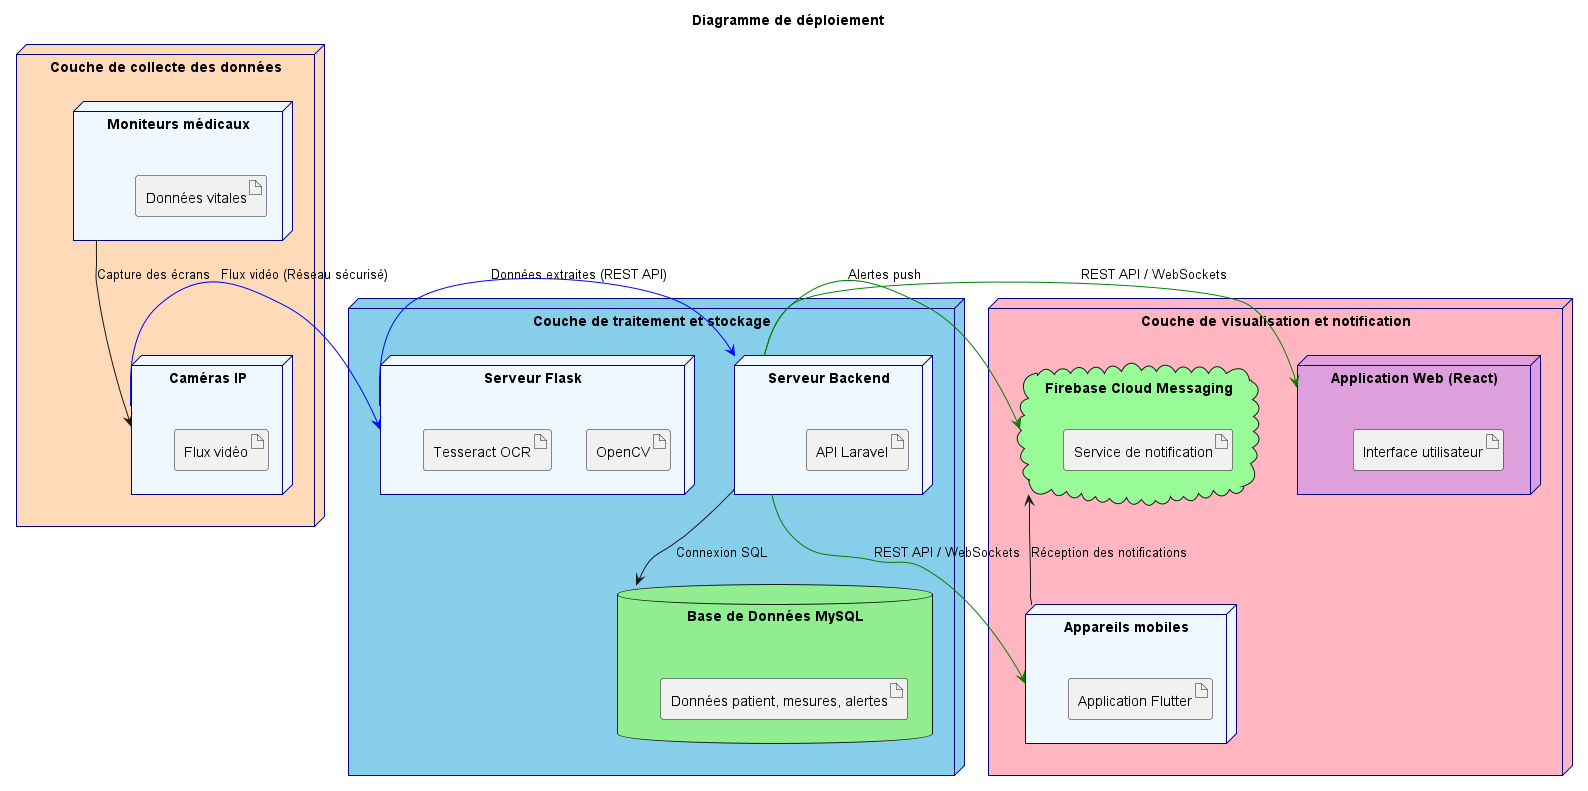

The diagram above was rendered by PlantUML. Its source (embedded in the PNG):
@startuml
title Diagramme de déploiement

skinparam node {
    BackgroundColor #F0F8FF
    BorderColor #000080
}

skinparam component {
    BackgroundColor #E6E6FA
    BorderColor #4B0082
}

node "Couche de collecte des données" #FFDAB9 {
    node "Moniteurs médicaux" {
        artifact "Données vitales"
    }
    node "Caméras IP" {
        artifact "Flux vidéo"
    }
    "Moniteurs médicaux" -down-> "Caméras IP" : Capture des écrans
}

node "Couche de traitement et stockage" #87CEEB {
    node "Serveur Backend" {
        artifact "API Laravel"
    }
    node "Serveur Flask" {
        artifact "OpenCV"
        artifact "Tesseract OCR"
    }
    database "Base de Données MySQL" #90EE90 {
        artifact "Données patient, mesures, alertes"
    }
    "Serveur Backend" -down-> "Base de Données MySQL" : Connexion SQL
}

node "Couche de visualisation et notification" #FFB6C1 {
    node "Appareils mobiles" {
        artifact "Application Flutter"
    }
    node "Application Web (React)" #DDA0DD {
        artifact "Interface utilisateur"
    }
    cloud "Firebase Cloud Messaging" #98FB98 {
        artifact "Service de notification"
    }
    "Appareils mobiles" -up-> "Firebase Cloud Messaging" : Réception des notifications
}

' Connexions
"Caméras IP" -[#blue]> "Serveur Flask" : Flux vidéo (Réseau sécurisé)
"Serveur Flask" -[#blue]> "Serveur Backend" : Données extraites (REST API)
"Serveur Backend" -[#green]> "Application Web (React)" : REST API / WebSockets
"Serveur Backend" -[#green]> "Appareils mobiles" : REST API / WebSockets
"Serveur Backend" -[#green]> "Firebase Cloud Messaging" : Alertes push

@enduml